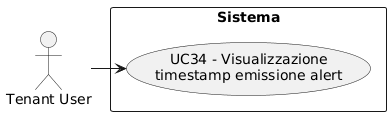

The diagram above was rendered by PlantUML. Its source (embedded in the PNG):
@startuml
skinparam wrapWidth 200
skinparam MaxMessageSize 150
top to bottom direction
skinparam packageStyle rectangle

actor "Tenant User" as CA_tenant_usr

rectangle "Sistema" {
    usecase "UC34 - Visualizzazione timestamp emissione alert" as visualizzazione_timestamp_emissione_alert
}

CA_tenant_usr -right-> visualizzazione_timestamp_emissione_alert
@enduml